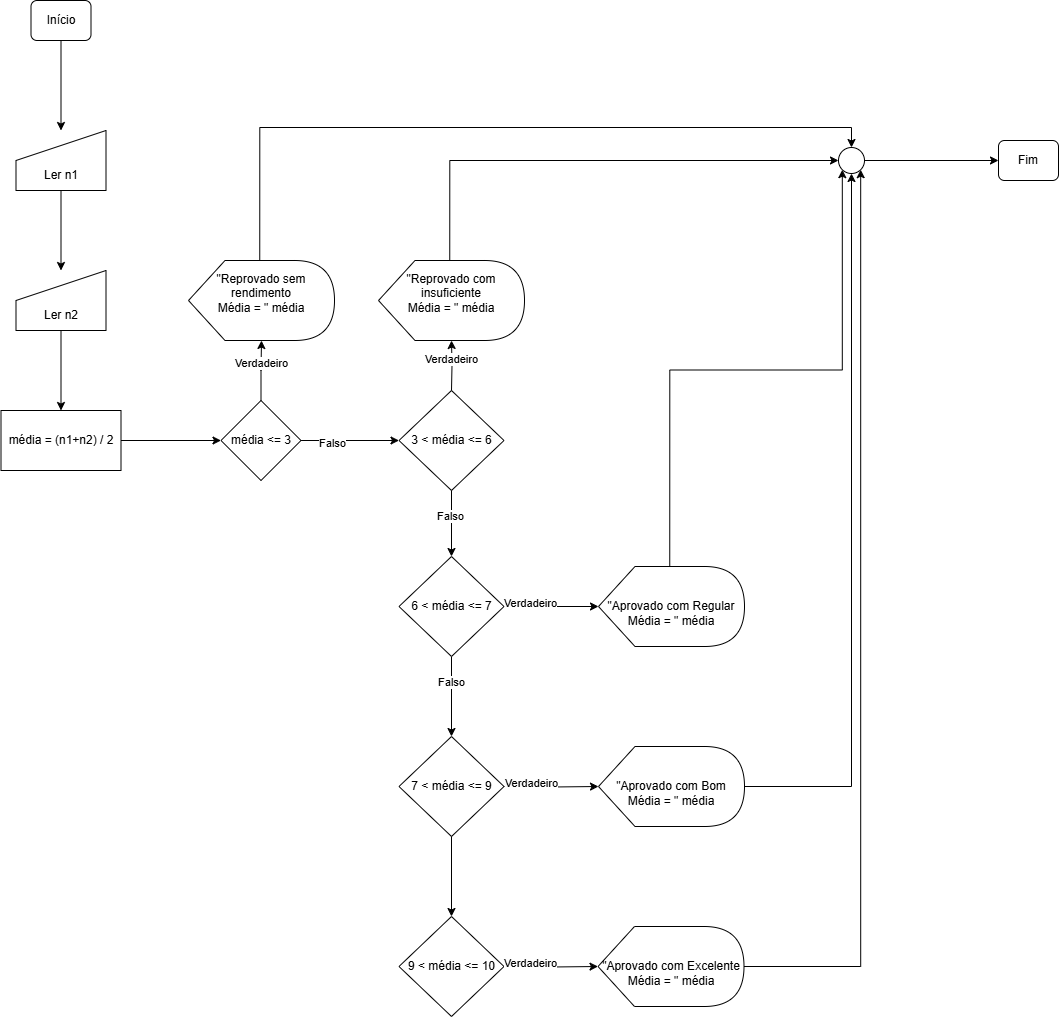

The diagram above was exported from draw.io. Its source (the exported page's mxGraphModel, read from the mxfile embedded in the PNG):
<mxGraphModel dx="833" dy="1622" grid="1" gridSize="10" guides="1" tooltips="1" connect="1" arrows="1" fold="1" page="1" pageScale="1" pageWidth="827" pageHeight="1169" math="0" shadow="0">
  <root>
    <mxCell id="0" />
    <mxCell id="1" parent="0" />
    <mxCell id="AOr7zY9L7BNjEfDxZQPQ-1" value="" style="edgeStyle=orthogonalEdgeStyle;rounded=0;orthogonalLoop=1;jettySize=auto;html=1;" edge="1" parent="1" source="AOr7zY9L7BNjEfDxZQPQ-2" target="AOr7zY9L7BNjEfDxZQPQ-3">
      <mxGeometry relative="1" as="geometry" />
    </mxCell>
    <mxCell id="AOr7zY9L7BNjEfDxZQPQ-2" value="Início" style="rounded=1;whiteSpace=wrap;html=1;fontSize=12;glass=0;strokeWidth=1;shadow=0;" vertex="1" parent="1">
      <mxGeometry x="92.5" y="-1140" width="60" height="40" as="geometry" />
    </mxCell>
    <mxCell id="AOr7zY9L7BNjEfDxZQPQ-5" value="" style="edgeStyle=orthogonalEdgeStyle;rounded=0;orthogonalLoop=1;jettySize=auto;html=1;" edge="1" parent="1" source="AOr7zY9L7BNjEfDxZQPQ-3" target="AOr7zY9L7BNjEfDxZQPQ-4">
      <mxGeometry relative="1" as="geometry" />
    </mxCell>
    <mxCell id="AOr7zY9L7BNjEfDxZQPQ-3" value="&lt;div&gt;&lt;br&gt;&lt;/div&gt;&lt;div&gt;&lt;br&gt;&lt;/div&gt;Ler n1" style="shape=manualInput;whiteSpace=wrap;html=1;" vertex="1" parent="1">
      <mxGeometry x="77.5" y="-1010" width="90" height="60" as="geometry" />
    </mxCell>
    <mxCell id="AOr7zY9L7BNjEfDxZQPQ-7" value="" style="edgeStyle=orthogonalEdgeStyle;rounded=0;orthogonalLoop=1;jettySize=auto;html=1;" edge="1" parent="1" source="AOr7zY9L7BNjEfDxZQPQ-4" target="AOr7zY9L7BNjEfDxZQPQ-6">
      <mxGeometry relative="1" as="geometry" />
    </mxCell>
    <mxCell id="AOr7zY9L7BNjEfDxZQPQ-4" value="&lt;div&gt;&lt;br&gt;&lt;/div&gt;&lt;div&gt;&lt;br&gt;&lt;/div&gt;Ler n2" style="shape=manualInput;whiteSpace=wrap;html=1;" vertex="1" parent="1">
      <mxGeometry x="77.5" y="-870" width="90" height="60" as="geometry" />
    </mxCell>
    <mxCell id="AOr7zY9L7BNjEfDxZQPQ-9" value="" style="edgeStyle=orthogonalEdgeStyle;rounded=0;orthogonalLoop=1;jettySize=auto;html=1;" edge="1" parent="1" source="AOr7zY9L7BNjEfDxZQPQ-6" target="AOr7zY9L7BNjEfDxZQPQ-8">
      <mxGeometry relative="1" as="geometry" />
    </mxCell>
    <mxCell id="AOr7zY9L7BNjEfDxZQPQ-6" value="média = (n1+n2) / 2" style="whiteSpace=wrap;html=1;" vertex="1" parent="1">
      <mxGeometry x="62.5" y="-730" width="120" height="60" as="geometry" />
    </mxCell>
    <mxCell id="AOr7zY9L7BNjEfDxZQPQ-11" value="" style="edgeStyle=orthogonalEdgeStyle;rounded=0;orthogonalLoop=1;jettySize=auto;html=1;" edge="1" parent="1" source="AOr7zY9L7BNjEfDxZQPQ-8" target="AOr7zY9L7BNjEfDxZQPQ-10">
      <mxGeometry relative="1" as="geometry" />
    </mxCell>
    <mxCell id="AOr7zY9L7BNjEfDxZQPQ-12" value="Verdadeiro" style="edgeLabel;html=1;align=center;verticalAlign=middle;resizable=0;points=[];" vertex="1" connectable="0" parent="AOr7zY9L7BNjEfDxZQPQ-11">
      <mxGeometry x="0.2727" y="1" relative="1" as="geometry">
        <mxPoint as="offset" />
      </mxGeometry>
    </mxCell>
    <mxCell id="AOr7zY9L7BNjEfDxZQPQ-14" value="" style="edgeStyle=orthogonalEdgeStyle;rounded=0;orthogonalLoop=1;jettySize=auto;html=1;" edge="1" parent="1" source="AOr7zY9L7BNjEfDxZQPQ-8" target="AOr7zY9L7BNjEfDxZQPQ-13">
      <mxGeometry relative="1" as="geometry" />
    </mxCell>
    <mxCell id="AOr7zY9L7BNjEfDxZQPQ-22" value="Falso" style="edgeLabel;html=1;align=center;verticalAlign=middle;resizable=0;points=[];" vertex="1" connectable="0" parent="AOr7zY9L7BNjEfDxZQPQ-14">
      <mxGeometry x="-0.3776" y="-2" relative="1" as="geometry">
        <mxPoint x="1" as="offset" />
      </mxGeometry>
    </mxCell>
    <mxCell id="AOr7zY9L7BNjEfDxZQPQ-8" value="média &amp;lt;= 3" style="rhombus;whiteSpace=wrap;html=1;" vertex="1" parent="1">
      <mxGeometry x="282.5" y="-740" width="80" height="80" as="geometry" />
    </mxCell>
    <mxCell id="AOr7zY9L7BNjEfDxZQPQ-41" style="edgeStyle=orthogonalEdgeStyle;rounded=0;orthogonalLoop=1;jettySize=auto;html=1;exitX=0;exitY=0;exitDx=71.25;exitDy=0;exitPerimeter=0;entryX=0.5;entryY=0;entryDx=0;entryDy=0;" edge="1" parent="1" source="AOr7zY9L7BNjEfDxZQPQ-10" target="AOr7zY9L7BNjEfDxZQPQ-38">
      <mxGeometry relative="1" as="geometry" />
    </mxCell>
    <mxCell id="AOr7zY9L7BNjEfDxZQPQ-10" value="&quot;Reprovado sem rendimento&lt;div&gt;Média = &quot; média&lt;div&gt;&lt;br&gt;&lt;/div&gt;&lt;/div&gt;" style="shape=display;whiteSpace=wrap;html=1;" vertex="1" parent="1">
      <mxGeometry x="250" y="-880" width="146" height="80" as="geometry" />
    </mxCell>
    <mxCell id="AOr7zY9L7BNjEfDxZQPQ-23" value="" style="edgeStyle=orthogonalEdgeStyle;rounded=0;orthogonalLoop=1;jettySize=auto;html=1;" edge="1" parent="1" source="AOr7zY9L7BNjEfDxZQPQ-13" target="AOr7zY9L7BNjEfDxZQPQ-18">
      <mxGeometry relative="1" as="geometry" />
    </mxCell>
    <mxCell id="AOr7zY9L7BNjEfDxZQPQ-24" value="Falso" style="edgeLabel;html=1;align=center;verticalAlign=middle;resizable=0;points=[];" vertex="1" connectable="0" parent="AOr7zY9L7BNjEfDxZQPQ-23">
      <mxGeometry x="-0.2424" y="-2" relative="1" as="geometry">
        <mxPoint as="offset" />
      </mxGeometry>
    </mxCell>
    <mxCell id="AOr7zY9L7BNjEfDxZQPQ-13" value="3 &amp;lt; média &amp;lt;= 6" style="rhombus;whiteSpace=wrap;html=1;" vertex="1" parent="1">
      <mxGeometry x="460.5" y="-750" width="105" height="100" as="geometry" />
    </mxCell>
    <mxCell id="AOr7zY9L7BNjEfDxZQPQ-15" value="" style="edgeStyle=orthogonalEdgeStyle;rounded=0;orthogonalLoop=1;jettySize=auto;html=1;" edge="1" parent="1" target="AOr7zY9L7BNjEfDxZQPQ-17">
      <mxGeometry relative="1" as="geometry">
        <mxPoint x="513" y="-750" as="sourcePoint" />
      </mxGeometry>
    </mxCell>
    <mxCell id="AOr7zY9L7BNjEfDxZQPQ-16" value="Verdadeiro" style="edgeLabel;html=1;align=center;verticalAlign=middle;resizable=0;points=[];" vertex="1" connectable="0" parent="AOr7zY9L7BNjEfDxZQPQ-15">
      <mxGeometry x="0.2727" y="1" relative="1" as="geometry">
        <mxPoint as="offset" />
      </mxGeometry>
    </mxCell>
    <mxCell id="AOr7zY9L7BNjEfDxZQPQ-42" style="edgeStyle=orthogonalEdgeStyle;rounded=0;orthogonalLoop=1;jettySize=auto;html=1;exitX=0;exitY=0;exitDx=71.25;exitDy=0;exitPerimeter=0;entryX=0;entryY=0.5;entryDx=0;entryDy=0;" edge="1" parent="1" source="AOr7zY9L7BNjEfDxZQPQ-17" target="AOr7zY9L7BNjEfDxZQPQ-38">
      <mxGeometry relative="1" as="geometry" />
    </mxCell>
    <mxCell id="AOr7zY9L7BNjEfDxZQPQ-17" value="&lt;div&gt;&quot;Reprovado com insuficiente&lt;/div&gt;&lt;div&gt;Média = &quot; média&lt;div&gt;&lt;br&gt;&lt;/div&gt;&lt;/div&gt;" style="shape=display;whiteSpace=wrap;html=1;" vertex="1" parent="1">
      <mxGeometry x="440" y="-880" width="146" height="80" as="geometry" />
    </mxCell>
    <mxCell id="AOr7zY9L7BNjEfDxZQPQ-25" value="" style="edgeStyle=orthogonalEdgeStyle;rounded=0;orthogonalLoop=1;jettySize=auto;html=1;" edge="1" parent="1" source="AOr7zY9L7BNjEfDxZQPQ-18" target="AOr7zY9L7BNjEfDxZQPQ-21">
      <mxGeometry relative="1" as="geometry" />
    </mxCell>
    <mxCell id="AOr7zY9L7BNjEfDxZQPQ-26" value="Verdadeiro" style="edgeLabel;html=1;align=center;verticalAlign=middle;resizable=0;points=[];" vertex="1" connectable="0" parent="AOr7zY9L7BNjEfDxZQPQ-25">
      <mxGeometry x="-0.4603" y="4" relative="1" as="geometry">
        <mxPoint as="offset" />
      </mxGeometry>
    </mxCell>
    <mxCell id="AOr7zY9L7BNjEfDxZQPQ-28" value="" style="edgeStyle=orthogonalEdgeStyle;rounded=0;orthogonalLoop=1;jettySize=auto;html=1;" edge="1" parent="1" source="AOr7zY9L7BNjEfDxZQPQ-18" target="AOr7zY9L7BNjEfDxZQPQ-27">
      <mxGeometry relative="1" as="geometry" />
    </mxCell>
    <mxCell id="AOr7zY9L7BNjEfDxZQPQ-29" value="Falso" style="edgeLabel;html=1;align=center;verticalAlign=middle;resizable=0;points=[];" vertex="1" connectable="0" parent="AOr7zY9L7BNjEfDxZQPQ-28">
      <mxGeometry x="-0.375" y="-1" relative="1" as="geometry">
        <mxPoint as="offset" />
      </mxGeometry>
    </mxCell>
    <mxCell id="AOr7zY9L7BNjEfDxZQPQ-18" value="6 &amp;lt; média &amp;lt;= 7" style="rhombus;whiteSpace=wrap;html=1;" vertex="1" parent="1">
      <mxGeometry x="460.5" y="-584" width="105" height="100" as="geometry" />
    </mxCell>
    <mxCell id="AOr7zY9L7BNjEfDxZQPQ-43" style="edgeStyle=orthogonalEdgeStyle;rounded=0;orthogonalLoop=1;jettySize=auto;html=1;exitX=0;exitY=0;exitDx=71.25;exitDy=0;exitPerimeter=0;entryX=0;entryY=1;entryDx=0;entryDy=0;" edge="1" parent="1" source="AOr7zY9L7BNjEfDxZQPQ-21" target="AOr7zY9L7BNjEfDxZQPQ-38">
      <mxGeometry relative="1" as="geometry" />
    </mxCell>
    <mxCell id="AOr7zY9L7BNjEfDxZQPQ-21" value="&lt;div&gt;&lt;br&gt;&lt;/div&gt;&lt;div&gt;&lt;br&gt;&lt;/div&gt;&lt;div&gt;&quot;Aprovado com Regular&lt;/div&gt;&lt;div&gt;Média = &quot; média&lt;div&gt;&lt;br&gt;&lt;/div&gt;&lt;/div&gt;" style="shape=display;whiteSpace=wrap;html=1;" vertex="1" parent="1">
      <mxGeometry x="660" y="-574" width="146" height="80" as="geometry" />
    </mxCell>
    <mxCell id="AOr7zY9L7BNjEfDxZQPQ-34" value="" style="edgeStyle=orthogonalEdgeStyle;rounded=0;orthogonalLoop=1;jettySize=auto;html=1;" edge="1" parent="1" source="AOr7zY9L7BNjEfDxZQPQ-27" target="AOr7zY9L7BNjEfDxZQPQ-33">
      <mxGeometry relative="1" as="geometry" />
    </mxCell>
    <mxCell id="AOr7zY9L7BNjEfDxZQPQ-27" value="7 &amp;lt; média &amp;lt;= 9" style="rhombus;whiteSpace=wrap;html=1;" vertex="1" parent="1">
      <mxGeometry x="460.5" y="-404" width="105" height="100" as="geometry" />
    </mxCell>
    <mxCell id="AOr7zY9L7BNjEfDxZQPQ-30" value="" style="edgeStyle=orthogonalEdgeStyle;rounded=0;orthogonalLoop=1;jettySize=auto;html=1;" edge="1" parent="1" target="AOr7zY9L7BNjEfDxZQPQ-32">
      <mxGeometry relative="1" as="geometry">
        <mxPoint x="566" y="-354" as="sourcePoint" />
      </mxGeometry>
    </mxCell>
    <mxCell id="AOr7zY9L7BNjEfDxZQPQ-31" value="Verdadeiro" style="edgeLabel;html=1;align=center;verticalAlign=middle;resizable=0;points=[];" vertex="1" connectable="0" parent="AOr7zY9L7BNjEfDxZQPQ-30">
      <mxGeometry x="-0.4603" y="4" relative="1" as="geometry">
        <mxPoint as="offset" />
      </mxGeometry>
    </mxCell>
    <mxCell id="AOr7zY9L7BNjEfDxZQPQ-44" style="edgeStyle=orthogonalEdgeStyle;rounded=0;orthogonalLoop=1;jettySize=auto;html=1;entryX=0.5;entryY=1;entryDx=0;entryDy=0;" edge="1" parent="1" source="AOr7zY9L7BNjEfDxZQPQ-32" target="AOr7zY9L7BNjEfDxZQPQ-38">
      <mxGeometry relative="1" as="geometry" />
    </mxCell>
    <mxCell id="AOr7zY9L7BNjEfDxZQPQ-32" value="&lt;div&gt;&lt;br&gt;&lt;/div&gt;&lt;div&gt;&lt;br&gt;&lt;/div&gt;&lt;div&gt;&quot;Aprovado com Bom&lt;/div&gt;&lt;div&gt;Média = &quot; média&lt;div&gt;&lt;br&gt;&lt;/div&gt;&lt;/div&gt;" style="shape=display;whiteSpace=wrap;html=1;" vertex="1" parent="1">
      <mxGeometry x="660" y="-394" width="146" height="80" as="geometry" />
    </mxCell>
    <mxCell id="AOr7zY9L7BNjEfDxZQPQ-33" value="9 &amp;lt; média &amp;lt;= 10" style="rhombus;whiteSpace=wrap;html=1;" vertex="1" parent="1">
      <mxGeometry x="460.5" y="-224" width="105" height="100" as="geometry" />
    </mxCell>
    <mxCell id="AOr7zY9L7BNjEfDxZQPQ-35" value="" style="edgeStyle=orthogonalEdgeStyle;rounded=0;orthogonalLoop=1;jettySize=auto;html=1;" edge="1" parent="1" target="AOr7zY9L7BNjEfDxZQPQ-37">
      <mxGeometry relative="1" as="geometry">
        <mxPoint x="565.5" y="-174" as="sourcePoint" />
      </mxGeometry>
    </mxCell>
    <mxCell id="AOr7zY9L7BNjEfDxZQPQ-36" value="Verdadeiro" style="edgeLabel;html=1;align=center;verticalAlign=middle;resizable=0;points=[];" vertex="1" connectable="0" parent="AOr7zY9L7BNjEfDxZQPQ-35">
      <mxGeometry x="-0.4603" y="4" relative="1" as="geometry">
        <mxPoint as="offset" />
      </mxGeometry>
    </mxCell>
    <mxCell id="AOr7zY9L7BNjEfDxZQPQ-45" style="edgeStyle=orthogonalEdgeStyle;rounded=0;orthogonalLoop=1;jettySize=auto;html=1;entryX=1;entryY=1;entryDx=0;entryDy=0;" edge="1" parent="1" source="AOr7zY9L7BNjEfDxZQPQ-37" target="AOr7zY9L7BNjEfDxZQPQ-38">
      <mxGeometry relative="1" as="geometry" />
    </mxCell>
    <mxCell id="AOr7zY9L7BNjEfDxZQPQ-37" value="&lt;div&gt;&lt;br&gt;&lt;/div&gt;&lt;div&gt;&lt;br&gt;&lt;/div&gt;&lt;div&gt;&quot;Aprovado com Excelente Média&lt;span style=&quot;background-color: transparent; color: light-dark(rgb(0, 0, 0), rgb(255, 255, 255));&quot;&gt;&amp;nbsp;= &quot; média&lt;/span&gt;&lt;/div&gt;&lt;div&gt;&lt;div&gt;&lt;br&gt;&lt;/div&gt;&lt;/div&gt;" style="shape=display;whiteSpace=wrap;html=1;" vertex="1" parent="1">
      <mxGeometry x="659.5" y="-214" width="146" height="80" as="geometry" />
    </mxCell>
    <mxCell id="AOr7zY9L7BNjEfDxZQPQ-47" style="edgeStyle=orthogonalEdgeStyle;rounded=0;orthogonalLoop=1;jettySize=auto;html=1;exitX=1;exitY=0.5;exitDx=0;exitDy=0;entryX=0;entryY=0.5;entryDx=0;entryDy=0;" edge="1" parent="1" source="AOr7zY9L7BNjEfDxZQPQ-38" target="AOr7zY9L7BNjEfDxZQPQ-39">
      <mxGeometry relative="1" as="geometry" />
    </mxCell>
    <mxCell id="AOr7zY9L7BNjEfDxZQPQ-38" value="" style="ellipse;whiteSpace=wrap;html=1;aspect=fixed;" vertex="1" parent="1">
      <mxGeometry x="900" y="-993" width="26" height="26" as="geometry" />
    </mxCell>
    <mxCell id="AOr7zY9L7BNjEfDxZQPQ-39" value="Fim" style="rounded=1;whiteSpace=wrap;html=1;fontSize=12;glass=0;strokeWidth=1;shadow=0;" vertex="1" parent="1">
      <mxGeometry x="1060" y="-1000" width="60" height="40" as="geometry" />
    </mxCell>
  </root>
</mxGraphModel>